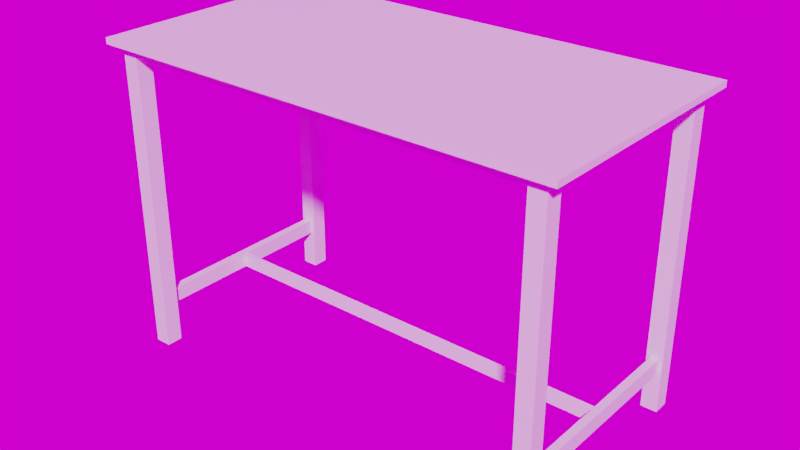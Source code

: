 # Source: Table.blend  (saved by Blender 3.2.14; exported with 4.5.12 LTS)
import bpy
from mathutils import Matrix  # noqa: F401  (used for matrix-valued properties, if any)

bpy.ops.wm.read_factory_settings(use_empty=True)
scene = bpy.context.scene
scene.name = 'Scene'

# ---- collections
col_collection = bpy.data.collections.new('Collection'); scene.collection.children.link(col_collection)

# ---- images (referenced by path relative to the original .blend; pixels are not part of the script)
import os
ASSET_DIR = os.environ.get("B2B_ASSET_DIR", "")  # directory of the original .blend (textures are referenced by path, not embedded)
HERE = os.path.dirname(os.path.abspath(__file__))  # packed textures are extracted next to this script under _unpacked/

def load_image(name, relpath, width, height, colorspace="sRGB"):
    """Load a texture the original file referenced (path relative to the .blend, or extracted next to this script)."""
    p = next((c for c in (os.path.join(HERE, relpath), os.path.join(ASSET_DIR, relpath)) if relpath and os.path.exists(c)), "")
    if p:
        img = bpy.data.images.load(p, check_existing=True)
        img.name = name
    else:  # same state as the original file: an image datablock whose file is absent (Cycles renders it pink)
        img = bpy.data.images.new(name, width, height)
        img.source = "FILE"
        img.filepath = "//" + (relpath or name)
    img.colorspace_settings.name = colorspace
    return img
img_photo_studio_01_8k_hdr = load_image('photo_studio_01_8k.hdr', 'photo_studio_01_8k.hdr', 1024, 1024, 'Linear Rec.709')

# ---- materials (node trees are filled in below, after node groups)
mat_legs_material = bpy.data.materials.new('Legs_Material')
mat_top_material = bpy.data.materials.new('Top_Material')
mat_table_material = bpy.data.materials.new('Table_Material')

# ---- material node trees
mat_legs_material.use_nodes = True; mat_legs_material.node_tree.nodes.clear()
_N = mat_legs_material.node_tree.nodes; _L = mat_legs_material.node_tree.links
n0 = _N.new('ShaderNodeBsdfPrincipled'); n0.name = 'Principled BSDF'; n0.location = (252, 300)
n0.distribution = 'GGX'
n0.subsurface_method = 'BURLEY'
n0.inputs[3].default_value = 1.45
n0.inputs[27].default_value = (0.0, 0.0, 0.0, 1.0)
n0.inputs[28].default_value = 1.0
n1 = _N.new('ShaderNodeOutputMaterial'); n1.name = 'Material Output'; n1.location = (542, 300)
n2 = _N.new('ShaderNodeTexCoord'); n2.name = 'Texture Coordinate'; n2.location = (-1058, 213)
n3 = _N.new('ShaderNodeMapping'); n3.name = 'Mapping'; n3.location = (-823, 223)
n4 = _N.new('ShaderNodeValToRGB'); n4.name = 'ColorRamp'; n4.location = (-307, 215)
while len(n4.color_ramp.elements) > 1: n4.color_ramp.elements.remove(n4.color_ramp.elements[-1])
n4.color_ramp.elements[0].position = 0.0; n4.color_ramp.elements[0].color = (1.0, 0.874, 0.5539, 1.0)
_e = n4.color_ramp.elements.new(1.0); _e.color = (1.0, 0.5473, 0.2886, 1.0)
n5 = _N.new('ShaderNodeBump'); n5.name = 'Bump'; n5.location = (-24, -117)
n5.inputs[0].default_value = 0.2
n5.inputs[1].default_value = 1.0
n5.inputs[2].default_value = 1.0
n6 = _N.new('ShaderNodeTexWave'); n6.name = 'Wave Texture'; n6.location = (-574, 205)
n6.bands_direction = 'DIAGONAL'
n6.inputs[1].default_value = 118.4
n6.inputs[2].default_value = 48.3
n6.inputs[3].default_value = 16.0
n6.inputs[4].default_value = 6.4
n7 = _N.new('ShaderNodeValToRGB'); n7.name = 'ColorRamp.001'; n7.location = (-344, -19)
while len(n7.color_ramp.elements) > 1: n7.color_ramp.elements.remove(n7.color_ramp.elements[-1])
n7.color_ramp.elements[0].position = 0.0; n7.color_ramp.elements[0].color = (0.0, 0.0, 0.0, 1.0)
_e = n7.color_ramp.elements.new(1.0); _e.color = (1.0, 1.0, 1.0, 1.0)
_L.new(n0.outputs[0], n1.inputs[0])
_L.new(n4.outputs[0], n0.inputs[0])
_L.new(n6.outputs[0], n4.inputs[0])
_L.new(n2.outputs[0], n3.inputs[0])
_L.new(n3.outputs[0], n6.inputs[0])
_L.new(n5.outputs[0], n0.inputs[5])
_L.new(n6.outputs[0], n7.inputs[0])
_L.new(n7.outputs[0], n5.inputs[3])
n1.is_active_output = True
mat_top_material.use_nodes = True; mat_top_material.node_tree.nodes.clear()
_N = mat_top_material.node_tree.nodes; _L = mat_top_material.node_tree.links
n0 = _N.new('ShaderNodeBsdfPrincipled'); n0.name = 'Principled BSDF'; n0.location = (10, 300)
n0.distribution = 'GGX'
n0.subsurface_method = 'BURLEY'
n0.inputs[0].default_value = (1.0, 1.0, 1.0, 1.0)
n0.inputs[2].default_value = 0.35
n0.inputs[3].default_value = 1.45
n0.inputs[27].default_value = (0.0, 0.0, 0.0, 1.0)
n0.inputs[28].default_value = 1.0
n1 = _N.new('ShaderNodeOutputMaterial'); n1.name = 'Material Output'; n1.location = (300, 300)
_L.new(n0.outputs[0], n1.inputs[0])
n1.is_active_output = True
mat_table_material.use_nodes = True; mat_table_material.node_tree.nodes.clear()
_N = mat_table_material.node_tree.nodes; _L = mat_table_material.node_tree.links
n0 = _N.new('ShaderNodeBsdfPrincipled'); n0.name = 'Principled BSDF'; n0.location = (-142, 304)
n0.distribution = 'GGX'
n0.subsurface_method = 'BURLEY'
n0.inputs[0].default_value = (0.7991, 0.7991, 0.7991, 1.0)
n0.inputs[3].default_value = 1.45
n0.inputs[27].default_value = (0.0, 0.0, 0.0, 1.0)
n0.inputs[28].default_value = 1.0
n1 = _N.new('ShaderNodeOutputMaterial'); n1.name = 'Material Output'; n1.location = (139, 306)
_L.new(n0.outputs[0], n1.inputs[0])
n1.is_active_output = True

# ---- world
world_world = bpy.data.worlds.new('World'); scene.world = world_world
world_world.use_nodes = True; world_world.node_tree.nodes.clear()
_N = world_world.node_tree.nodes; _L = world_world.node_tree.links
n0 = _N.new('ShaderNodeOutputWorld'); n0.name = 'World Output'; n0.location = (300, 300)
n1 = _N.new('ShaderNodeTexImage'); n1.name = 'Image Texture'; n1.location = (-66, 379)
n1.image = img_photo_studio_01_8k_hdr
n2 = _N.new('ShaderNodeMapping'); n2.name = 'Mapping'; n2.location = (-390, 470)
n2.inputs[2].default_value = (-1.571, 0.0, 0.0)
n3 = _N.new('ShaderNodeTexCoord'); n3.name = 'Texture Coordinate'; n3.location = (-692, 411)
_L.new(n1.outputs[0], n0.inputs[0])
_L.new(n2.outputs[0], n1.inputs[0])
_L.new(n3.outputs[0], n2.inputs[0])
n0.is_active_output = True
world_world.color = (0.05088, 0.05088, 0.05088)
world_world.use_sun_shadow = False
world_world.sun_shadow_jitter_overblur = 0.0

# ---- meshes
me_cube = bpy.data.meshes.new('Cube')
me_cube.from_pydata([(-0.5699, -0.3003, 0.75), (-0.5699, -0.3003, 0.765), (-0.5699, 0.2997, 0.75), (-0.5699, 0.2997, 0.765), (0.5701, -0.3003, 0.75), (0.5701, -0.3003, 0.765), (0.5701, 0.2997, 0.75), (0.5701, 0.2997, 0.765), (-0.5406, 0.2382, 0.0), (-0.5406, 0.2382, 0.75), (-0.5406, 0.2782, 0.0), (-0.5406, 0.2782, 0.75), (-0.5006, 0.2382, 0.0), (-0.5006, 0.2382, 0.75), (-0.5006, 0.2782, 0.0), (-0.5006, 0.2782, 0.75), (0.5006, 0.2382, 0.0), (0.5006, 0.2382, 0.75), (0.5006, 0.2782, 0.0), (0.5006, 0.2782, 0.75), (0.5406, 0.2382, 0.0), (0.5406, 0.2382, 0.75), (0.5406, 0.2782, 0.0), (0.5406, 0.2782, 0.75), (-0.5406, -0.2782, 0.0), (-0.5406, -0.2782, 0.75), (-0.5406, -0.2382, 0.0), (-0.5406, -0.2382, 0.75), (-0.5006, -0.2782, 0.0), (-0.5006, -0.2782, 0.75), (-0.5006, -0.2382, 0.0), (-0.5006, -0.2382, 0.75), (0.5006, -0.2782, 0.0), (0.5006, -0.2782, 0.75), (0.5006, -0.2382, 0.0), (0.5006, -0.2382, 0.75), (0.5406, -0.2782, 0.0), (0.5406, -0.2782, 0.75), (0.5406, -0.2382, 0.0), (0.5406, -0.2382, 0.75), (-0.5339, -0.2383, 0.7235), (-0.5339, -0.2383, 0.75), (-0.5339, 0.2383, 0.7235), (-0.5339, 0.2383, 0.75), (-0.5074, -0.2383, 0.7235), (-0.5074, -0.2383, 0.75), (-0.5074, 0.2383, 0.7235), (-0.5074, 0.2383, 0.75), (0.5073, -0.2383, 0.7235), (0.5073, -0.2383, 0.75), (0.5073, 0.2383, 0.7235), (0.5073, 0.2383, 0.75), (0.5338, -0.2383, 0.7235), (0.5338, -0.2383, 0.75), (0.5338, 0.2383, 0.7235), (0.5338, 0.2383, 0.75), (0.5022, -0.2726, 0.7235), (0.5022, -0.2726, 0.75), (-0.5006, -0.2726, 0.7235), (-0.5006, -0.2726, 0.75), (0.5022, -0.2461, 0.7235), (0.5022, -0.2461, 0.75), (-0.5006, -0.2461, 0.7235), (-0.5006, -0.2461, 0.75), (0.5022, 0.2458, 0.7235), (0.5022, 0.2458, 0.75), (-0.5006, 0.2458, 0.7235), (-0.5006, 0.2458, 0.75), (0.5022, 0.2723, 0.7235), (0.5022, 0.2723, 0.75), (-0.5006, 0.2723, 0.7235), (-0.5006, 0.2723, 0.75), (-0.5304, -0.2383, 0.0981), (-0.5304, -0.2383, 0.1345), (-0.5304, 0.2383, 0.0981), (-0.5304, 0.2383, 0.1345), (-0.5108, -0.2383, 0.0981), (-0.5108, -0.2383, 0.1345), (-0.5108, 0.2383, 0.0981), (-0.5108, 0.2383, 0.1345), (0.5114, -0.2383, 0.0981), (0.5114, -0.2383, 0.1345), (0.5114, 0.2383, 0.0981), (0.5114, 0.2383, 0.1345), (0.531, -0.2383, 0.0981), (0.531, -0.2383, 0.1345), (0.531, 0.2383, 0.0981), (0.531, 0.2383, 0.1345), (0.5118, -0.006672, 0.1006), (0.5118, -0.006672, 0.132), (-0.5114, -0.006672, 0.1006), (-0.5114, -0.006672, 0.132), (0.5118, 0.006672, 0.1006), (0.5118, 0.006672, 0.132), (-0.5114, 0.006672, 0.1006), (-0.5114, 0.006672, 0.132)], [], [(0, 1, 3, 2), (2, 3, 7, 6), (6, 7, 5, 4), (4, 5, 1, 0), (2, 6, 4, 0), (7, 3, 1, 5), (8, 9, 11, 10), (10, 11, 15, 14), (14, 15, 13, 12), (12, 13, 9, 8), (10, 14, 12, 8), (16, 17, 19, 18), (18, 19, 23, 22), (22, 23, 21, 20), (20, 21, 17, 16), (18, 22, 20, 16), (24, 25, 27, 26), (26, 27, 31, 30), (30, 31, 29, 28), (28, 29, 25, 24), (26, 30, 28, 24), (32, 33, 35, 34), (34, 35, 39, 38), (38, 39, 37, 36), (36, 37, 33, 32), (34, 38, 36, 32), (40, 41, 43, 42), (46, 47, 45, 44), (42, 46, 44, 40), (48, 49, 51, 50), (54, 55, 53, 52), (50, 54, 52, 48), (56, 57, 59, 58), (62, 63, 61, 60), (58, 62, 60, 56), (64, 65, 67, 66), (70, 71, 69, 68), (66, 70, 68, 64), (72, 73, 75, 74), (78, 79, 77, 76), (74, 78, 76, 72), (79, 75, 73, 77), (80, 81, 83, 82), (86, 87, 85, 84), (82, 86, 84, 80), (87, 83, 81, 85), (88, 89, 91, 90), (94, 95, 93, 92), (90, 94, 92, 88), (95, 91, 89, 93)])
me_cube.polygons.foreach_set('material_index', [1, 1, 1, 1, 1, 1, 0, 0, 0, 0, 0, 0, 0, 0, 0, 0, 0, 0, 0, 0, 0, 0, 0, 0, 0, 0, 0, 0, 0, 0, 0, 0, 0, 0, 0, 0, 0, 0, 0, 0, 0, 0, 0, 0, 0, 0, 0, 0, 0, 0])
_uv = me_cube.uv_layers.new(name='UVMap')
_uv.uv.foreach_set('vector', [0.375, 0.0, 0.625, 0.0, 0.625, 0.25, 0.375, 0.25, 0.375, 0.25, 0.625, 0.25, 0.625, 0.5, 0.375, 0.5, 0.375, 0.5, 0.625, 0.5, 0.625, 0.75, 0.375, 0.75, 0.375, 0.75, 0.625, 0.75, 0.625, 1.0, 0.375, 1.0, 0.125, 0.5, 0.375, 0.5, 0.375, 0.75, 0.125, 0.75, 0.625, 0.5, 0.875, 0.5, 0.875, 0.75, 0.625, 0.75, 0.375, 0.0, 0.625, 0.0, 0.625, 0.25, 0.375, 0.25, 0.375, 0.25, 0.625, 0.25, 0.625, 0.5, 0.375, 0.5, 0.375, 0.5, 0.625, 0.5, 0.625, 0.75, 0.375, 0.75, 0.375, 0.75, 0.625, 0.75, 0.625, 1.0, 0.375, 1.0, 0.125, 0.5, 0.375, 0.5, 0.375, 0.75, 0.125, 0.75, 0.375, 0.0, 0.625, 0.0, 0.625, 0.25, 0.375, 0.25, 0.375, 0.25, 0.625, 0.25, 0.625, 0.5, 0.375, 0.5, 0.375, 0.5, 0.625, 0.5, 0.625, 0.75, 0.375, 0.75, 0.375, 0.75, 0.625, 0.75, 0.625, 1.0, 0.375, 1.0, 0.125, 0.5, 0.375, 0.5, 0.375, 0.75, 0.125, 0.75, 0.375, 0.0, 0.625, 0.0, 0.625, 0.25, 0.375, 0.25, 0.375, 0.25, 0.625, 0.25, 0.625, 0.5, 0.375, 0.5, 0.375, 0.5, 0.625, 0.5, 0.625, 0.75, 0.375, 0.75, 0.375, 0.75, 0.625, 0.75, 0.625, 1.0, 0.375, 1.0, 0.125, 0.5, 0.375, 0.5, 0.375, 0.75, 0.125, 0.75, 0.375, 0.0, 0.625, 0.0, 0.625, 0.25, 0.375, 0.25, 0.375, 0.25, 0.625, 0.25, 0.625, 0.5, 0.375, 0.5, 0.375, 0.5, 0.625, 0.5, 0.625, 0.75, 0.375, 0.75, 0.375, 0.75, 0.625, 0.75, 0.625, 1.0, 0.375, 1.0, 0.125, 0.5, 0.375, 0.5, 0.375, 0.75, 0.125, 0.75, 0.375, 0.0, 0.625, 0.0, 0.625, 0.25, 0.375, 0.25, 0.375, 0.5, 0.625, 0.5, 0.625, 0.75, 0.375, 0.75, 0.125, 0.5, 0.375, 0.5, 0.375, 0.75, 0.125, 0.75, 0.375, 0.0, 0.625, 0.0, 0.625, 0.25, 0.375, 0.25, 0.375, 0.5, 0.625, 0.5, 0.625, 0.75, 0.375, 0.75, 0.125, 0.5, 0.375, 0.5, 0.375, 0.75, 0.125, 0.75, 0.375, 0.0, 0.625, 0.0, 0.625, 0.25, 0.375, 0.25, 0.375, 0.5, 0.625, 0.5, 0.625, 0.75, 0.375, 0.75, 0.125, 0.5, 0.375, 0.5, 0.375, 0.75, 0.125, 0.75, 0.375, 0.0, 0.625, 0.0, 0.625, 0.25, 0.375, 0.25, 0.375, 0.5, 0.625, 0.5, 0.625, 0.75, 0.375, 0.75, 0.125, 0.5, 0.375, 0.5, 0.375, 0.75, 0.125, 0.75, 0.375, 0.0, 0.625, 0.0, 0.625, 0.25, 0.375, 0.25, 0.375, 0.5, 0.625, 0.5, 0.625, 0.75, 0.375, 0.75, 0.125, 0.5, 0.375, 0.5, 0.375, 0.75, 0.125, 0.75, 0.625, 0.5, 0.875, 0.5, 0.875, 0.75, 0.625, 0.75, 0.375, 0.0, 0.625, 0.0, 0.625, 0.25, 0.375, 0.25, 0.375, 0.5, 0.625, 0.5, 0.625, 0.75, 0.375, 0.75, 0.125, 0.5, 0.375, 0.5, 0.375, 0.75, 0.125, 0.75, 0.625, 0.5, 0.875, 0.5, 0.875, 0.75, 0.625, 0.75, 0.375, 0.0, 0.625, 0.0, 0.625, 0.25, 0.375, 0.25, 0.375, 0.5, 0.625, 0.5, 0.625, 0.75, 0.375, 0.75, 0.125, 0.5, 0.375, 0.5, 0.375, 0.75, 0.125, 0.75, 0.625, 0.5, 0.875, 0.5, 0.875, 0.75, 0.625, 0.75])
me_cube.materials.append(mat_legs_material)
me_cube.materials.append(mat_top_material)
me_cube.use_remesh_fix_poles = True
me_cube.use_remesh_preserve_attributes = False
me_cube.use_mirror_vertex_groups = False
me_cube.update()
me_table_cube = bpy.data.meshes.new('Table_Cube')
me_table_cube.from_pydata([(-0.5699, -0.3003, 0.75), (-0.5699, -0.3003, 0.765), (-0.5699, 0.2997, 0.75), (-0.5699, 0.2997, 0.765), (0.5701, -0.3003, 0.75), (0.5701, -0.3003, 0.765), (0.5701, 0.2997, 0.75), (0.5701, 0.2997, 0.765), (-0.5406, 0.2382, 0.0), (-0.5406, 0.2382, 0.75), (-0.5406, 0.2782, 0.0), (-0.5406, 0.2782, 0.75), (-0.5006, 0.2382, 0.0), (-0.5006, 0.2382, 0.75), (-0.5006, 0.2782, 0.0), (-0.5006, 0.2782, 0.75), (0.5006, 0.2382, 0.0), (0.5006, 0.2382, 0.75), (0.5006, 0.2782, 0.0), (0.5006, 0.2782, 0.75), (0.5406, 0.2382, 0.0), (0.5406, 0.2382, 0.75), (0.5406, 0.2782, 0.0), (0.5406, 0.2782, 0.75), (-0.5406, -0.2782, 0.0), (-0.5406, -0.2782, 0.75), (-0.5406, -0.2382, 0.0), (-0.5406, -0.2382, 0.75), (-0.5006, -0.2782, 0.0), (-0.5006, -0.2782, 0.75), (-0.5006, -0.2382, 0.0), (-0.5006, -0.2382, 0.75), (0.5006, -0.2782, 0.0), (0.5006, -0.2782, 0.75), (0.5006, -0.2382, 0.0), (0.5006, -0.2382, 0.75), (0.5406, -0.2782, 0.0), (0.5406, -0.2782, 0.75), (0.5406, -0.2382, 0.0), (0.5406, -0.2382, 0.75), (-0.5339, -0.2383, 0.7235), (-0.5339, -0.2383, 0.75), (-0.5339, 0.2383, 0.7235), (-0.5339, 0.2383, 0.75), (-0.5074, -0.2383, 0.7235), (-0.5074, -0.2383, 0.75), (-0.5074, 0.2383, 0.7235), (-0.5074, 0.2383, 0.75), (0.5073, -0.2383, 0.7235), (0.5073, -0.2383, 0.75), (0.5073, 0.2383, 0.7235), (0.5073, 0.2383, 0.75), (0.5338, -0.2383, 0.7235), (0.5338, -0.2383, 0.75), (0.5338, 0.2383, 0.7235), (0.5338, 0.2383, 0.75), (0.5022, -0.2726, 0.7235), (0.5022, -0.2726, 0.75), (-0.5006, -0.2726, 0.7235), (-0.5006, -0.2726, 0.75), (0.5022, -0.2461, 0.7235), (0.5022, -0.2461, 0.75), (-0.5006, -0.2461, 0.7235), (-0.5006, -0.2461, 0.75), (0.5022, 0.2458, 0.7235), (0.5022, 0.2458, 0.75), (-0.5006, 0.2458, 0.7235), (-0.5006, 0.2458, 0.75), (0.5022, 0.2723, 0.7235), (0.5022, 0.2723, 0.75), (-0.5006, 0.2723, 0.7235), (-0.5006, 0.2723, 0.75), (-0.5304, -0.2383, 0.0981), (-0.5304, -0.2383, 0.1345), (-0.5304, 0.2383, 0.0981), (-0.5304, 0.2383, 0.1345), (-0.5108, -0.2383, 0.0981), (-0.5108, -0.2383, 0.1345), (-0.5108, 0.2383, 0.0981), (-0.5108, 0.2383, 0.1345), (0.5114, -0.2383, 0.0981), (0.5114, -0.2383, 0.1345), (0.5114, 0.2383, 0.0981), (0.5114, 0.2383, 0.1345), (0.531, -0.2383, 0.0981), (0.531, -0.2383, 0.1345), (0.531, 0.2383, 0.0981), (0.531, 0.2383, 0.1345), (0.5118, -0.006672, 0.1006), (0.5118, -0.006672, 0.132), (-0.5114, -0.006672, 0.1006), (-0.5114, -0.006672, 0.132), (0.5118, 0.006672, 0.1006), (0.5118, 0.006672, 0.132), (-0.5114, 0.006672, 0.1006), (-0.5114, 0.006672, 0.132)], [], [(0, 1, 3, 2), (2, 3, 7, 6), (6, 7, 5, 4), (4, 5, 1, 0), (2, 6, 4, 0), (7, 3, 1, 5), (8, 9, 11, 10), (10, 11, 15, 14), (14, 15, 13, 12), (12, 13, 9, 8), (10, 14, 12, 8), (16, 17, 19, 18), (18, 19, 23, 22), (22, 23, 21, 20), (20, 21, 17, 16), (18, 22, 20, 16), (24, 25, 27, 26), (26, 27, 31, 30), (30, 31, 29, 28), (28, 29, 25, 24), (26, 30, 28, 24), (32, 33, 35, 34), (34, 35, 39, 38), (38, 39, 37, 36), (36, 37, 33, 32), (34, 38, 36, 32), (40, 41, 43, 42), (46, 47, 45, 44), (42, 46, 44, 40), (48, 49, 51, 50), (54, 55, 53, 52), (50, 54, 52, 48), (56, 57, 59, 58), (62, 63, 61, 60), (58, 62, 60, 56), (64, 65, 67, 66), (70, 71, 69, 68), (66, 70, 68, 64), (72, 73, 75, 74), (78, 79, 77, 76), (74, 78, 76, 72), (79, 75, 73, 77), (80, 81, 83, 82), (86, 87, 85, 84), (82, 86, 84, 80), (87, 83, 81, 85), (88, 89, 91, 90), (94, 95, 93, 92), (90, 94, 92, 88), (95, 91, 89, 93)])
_uv = me_table_cube.uv_layers.new(name='UVMap')
_uv.uv.foreach_set('vector', [0.6595, 0.5266, 0.652, 0.5266, 0.652, 0.8281, 0.6595, 0.8281, 0.9502, 0.004118, 0.9427, 0.004118, 0.9427, 0.577, 0.9502, 0.577, 0.2755, 0.5852, 0.2679, 0.5852, 0.2679, 0.8868, 0.2755, 0.8868, 0.966, 0.004118, 0.9585, 0.004118, 0.9585, 0.577, 0.966, 0.577, 0.6154, 0.577, 0.6154, 0.004118, 0.3139, 0.004118, 0.3139, 0.577, 0.3056, 0.577, 0.3056, 0.004118, 0.004118, 0.004118, 0.004118, 0.577, 0.6236, 0.5266, 0.6236, 0.9035, 0.6437, 0.9035, 0.6437, 0.5266, 0.886, 0.3893, 0.886, 0.7662, 0.9061, 0.7662, 0.9061, 0.3893, 0.7647, 0.5163, 0.7647, 0.8932, 0.7848, 0.8932, 0.7848, 0.5163, 0.8577, 0.3893, 0.8577, 0.7662, 0.8778, 0.7662, 0.8778, 0.3893, 0.4329, 0.5852, 0.4128, 0.5852, 0.4128, 0.6053, 0.4329, 0.6053, 0.886, 0.004118, 0.886, 0.381, 0.9061, 0.381, 0.9061, 0.004118, 0.7363, 0.5163, 0.7363, 0.8932, 0.7564, 0.8932, 0.7564, 0.5163, 0.7, 0.5163, 0.7, 0.8932, 0.7201, 0.8932, 0.7201, 0.5163, 0.9143, 0.004118, 0.9143, 0.381, 0.9344, 0.381, 0.9344, 0.004118, 0.4612, 0.5852, 0.4411, 0.5852, 0.4411, 0.6053, 0.4612, 0.6053, 0.801, 0.004118, 0.801, 0.381, 0.8211, 0.381, 0.8211, 0.004118, 0.004118, 0.5852, 0.004118, 0.9621, 0.02422, 0.9621, 0.02422, 0.5852, 0.8293, 0.3893, 0.8293, 0.7662, 0.8494, 0.7662, 0.8494, 0.3893, 0.6717, 0.5163, 0.6717, 0.8932, 0.6918, 0.8932, 0.6918, 0.5163, 0.4046, 0.5852, 0.3845, 0.5852, 0.3845, 0.6053, 0.4046, 0.6053, 0.801, 0.3893, 0.801, 0.7662, 0.8211, 0.7662, 0.8211, 0.3893, 0.8577, 0.004118, 0.8577, 0.381, 0.8778, 0.381, 0.8778, 0.004118, 0.8293, 0.004118, 0.8293, 0.381, 0.8494, 0.381, 0.8494, 0.004118, 0.9143, 0.3893, 0.9143, 0.7662, 0.9344, 0.7662, 0.9344, 0.3893, 0.3762, 0.5852, 0.3561, 0.5852, 0.3561, 0.6053, 0.3762, 0.6053, 0.1519, 0.5852, 0.1386, 0.5852, 0.1386, 0.8247, 0.1519, 0.8247, 0.195, 0.5852, 0.1817, 0.5852, 0.1817, 0.8247, 0.195, 0.8247, 0.2381, 0.5852, 0.2248, 0.5852, 0.2248, 0.8247, 0.2381, 0.8247, 0.2166, 0.5852, 0.2033, 0.5852, 0.2033, 0.8247, 0.2166, 0.8247, 0.1735, 0.5852, 0.1601, 0.5852, 0.1601, 0.8247, 0.1735, 0.8247, 0.2597, 0.5852, 0.2464, 0.5852, 0.2464, 0.8247, 0.2597, 0.8247, 0.7496, 0.004118, 0.7363, 0.004118, 0.7363, 0.508, 0.7496, 0.508, 0.7281, 0.004118, 0.7148, 0.004118, 0.7148, 0.508, 0.7281, 0.508, 0.7712, 0.004118, 0.7579, 0.004118, 0.7579, 0.508, 0.7712, 0.508, 0.7065, 0.004118, 0.6932, 0.004118, 0.6932, 0.508, 0.7065, 0.508, 0.685, 0.004118, 0.6717, 0.004118, 0.6717, 0.508, 0.685, 0.508, 0.7928, 0.004118, 0.7794, 0.004118, 0.7794, 0.508, 0.7928, 0.508, 0.07729, 0.5852, 0.05899, 0.5852, 0.05899, 0.8247, 0.07729, 0.8247, 0.1038, 0.5852, 0.08552, 0.5852, 0.08552, 0.8247, 0.1038, 0.8247, 0.2936, 0.5852, 0.2837, 0.5852, 0.2837, 0.8247, 0.2936, 0.8247, 0.3479, 0.5852, 0.338, 0.5852, 0.338, 0.8247, 0.3479, 0.8247, 0.1304, 0.5852, 0.1121, 0.5852, 0.1121, 0.8247, 0.1304, 0.8247, 0.05075, 0.5852, 0.03246, 0.5852, 0.03246, 0.8247, 0.05075, 0.8247, 0.3117, 0.5852, 0.3018, 0.5852, 0.3018, 0.8247, 0.3117, 0.8247, 0.3298, 0.5852, 0.3199, 0.5852, 0.3199, 0.8247, 0.3298, 0.8247, 0.6394, 0.004118, 0.6236, 0.004118, 0.6236, 0.5183, 0.6394, 0.5183, 0.6634, 0.004118, 0.6477, 0.004118, 0.6477, 0.5183, 0.6634, 0.5183, 0.9809, 0.004118, 0.9742, 0.004118, 0.9742, 0.5183, 0.9809, 0.5183, 0.9892, 0.5183, 0.9959, 0.5183, 0.9959, 0.004118, 0.9892, 0.004118])
me_table_cube.materials.append(mat_table_material)
me_table_cube.use_remesh_fix_poles = True
me_table_cube.use_remesh_preserve_attributes = False
me_table_cube.use_mirror_vertex_groups = False
me_table_cube.update()

# ---- objects
ob_table_highpoly = bpy.data.objects.new('Table_highpoly', me_cube)
ob_table_lowpoly = bpy.data.objects.new('Table_lowpoly', me_table_cube)

# ---- transforms, parenting, visibility, modifiers, constraints
ob_table_highpoly.location = (-5.747e-05, 0.0003224, 0.0025)
ob_table_highpoly.hide_render = True
ob_table_highpoly.lineart.crease_threshold = 0.0
_m = ob_table_highpoly.modifiers.new('Bevel', 'BEVEL')
_m.width = 0.0005
_m.width_pct = 0.0005
_m.limit_method = 'NONE'
_m.use_clamp_overlap = False
ob_table_lowpoly.location = (-5.747e-05, 0.0003224, 0.0025)
ob_table_lowpoly.lineart.crease_threshold = 0.0

# ---- collection membership
col_collection.objects.link(ob_table_highpoly)
col_collection.objects.link(ob_table_lowpoly)

# ---- scene / render settings (as saved in the file)
scene.frame_start = 1; scene.frame_end = 250; scene.frame_set(1)
scene.render.engine = 'CYCLES'
scene.cycles.samples = 1024
scene.cycles.sampling_pattern = 'TABULATED_SOBOL'
scene.cycles.use_adaptive_sampling = False
scene.cycles.use_light_tree = False
scene.cycles.bake_type = 'ROUGHNESS'
scene.view_settings.view_transform = 'Filmic'
bpy.context.view_layer.update()

# ---- added for rendering (the .blend has no active camera and no usable light): camera, sun
cam_auto = bpy.data.cameras.new('AutoCamera')
cam_auto.lens = 50.0
cam_auto.sensor_width = 36.0
cam_auto.clip_end = 1000.0
ob_auto_camera = bpy.data.objects.new('AutoCamera', cam_auto)
scene.collection.objects.link(ob_auto_camera)
ob_auto_camera.location = (1.38624, -1.66349, 1.49399)
ob_auto_camera.rotation_euler = (1.09748, -7.21219e-08, 0.694738)
scene.camera = ob_auto_camera
light_auto_sun = bpy.data.lights.new('AutoSun', 'SUN')
light_auto_sun.energy = 3.0
light_auto_sun.angle = 0.0523599
ob_auto_sun = bpy.data.objects.new('AutoSun', light_auto_sun)
scene.collection.objects.link(ob_auto_sun)
ob_auto_sun.rotation_euler = (0.872665, 0.174533, 0.523599)
bpy.context.view_layer.update()
